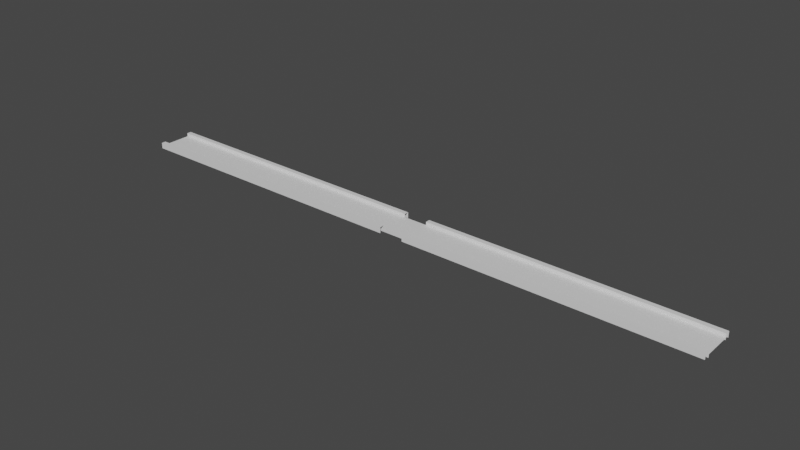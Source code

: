 # Source: Road.blend  (saved by Blender 2.82.7; exported with 4.5.12 LTS)
import bpy
from mathutils import Matrix  # noqa: F401  (used for matrix-valued properties, if any)

bpy.ops.wm.read_factory_settings(use_empty=True)
scene = bpy.context.scene
scene.name = 'Scene'

# ---- collections
col_collection = bpy.data.collections.new('Collection'); scene.collection.children.link(col_collection)

# ---- materials (node trees are filled in below, after node groups)
mat_material_006 = bpy.data.materials.new('Material.006')
mat_material_006.use_transparent_shadow = False
mat_material_008 = bpy.data.materials.new('Material.008')
mat_material_008.use_transparent_shadow = False
mat_material_010 = bpy.data.materials.new('Material.010')
mat_material_010.use_transparent_shadow = False

# ---- material node trees
mat_material_006.use_nodes = True; mat_material_006.node_tree.nodes.clear()
_N = mat_material_006.node_tree.nodes; _L = mat_material_006.node_tree.links
n0 = _N.new('ShaderNodeOutputMaterial'); n0.name = 'Material Output'; n0.location = (300, 300)
n1 = _N.new('ShaderNodeBsdfPrincipled'); n1.name = 'Principled BSDF'; n1.location = (10, 300)
n1.distribution = 'GGX'
n1.subsurface_method = 'BURLEY'
n1.inputs[3].default_value = 1.45
n1.inputs[27].default_value = (0.0, 0.0, 0.0, 1.0)
n1.inputs[28].default_value = 1.0
_L.new(n1.outputs[0], n0.inputs[0])
n0.is_active_output = True
mat_material_008.use_nodes = True; mat_material_008.node_tree.nodes.clear()
_N = mat_material_008.node_tree.nodes; _L = mat_material_008.node_tree.links
n0 = _N.new('ShaderNodeOutputMaterial'); n0.name = 'Material Output'; n0.location = (300, 300)
n1 = _N.new('ShaderNodeBsdfPrincipled'); n1.name = 'Principled BSDF'; n1.location = (10, 300)
n1.distribution = 'GGX'
n1.subsurface_method = 'BURLEY'
n1.inputs[3].default_value = 1.45
n1.inputs[27].default_value = (0.0, 0.0, 0.0, 1.0)
n1.inputs[28].default_value = 1.0
_L.new(n1.outputs[0], n0.inputs[0])
n0.is_active_output = True
mat_material_010.use_nodes = True; mat_material_010.node_tree.nodes.clear()
_N = mat_material_010.node_tree.nodes; _L = mat_material_010.node_tree.links
n0 = _N.new('ShaderNodeOutputMaterial'); n0.name = 'Material Output'; n0.location = (300, 300)
n1 = _N.new('ShaderNodeBsdfPrincipled'); n1.name = 'Principled BSDF'; n1.location = (10, 300)
n1.distribution = 'GGX'
n1.subsurface_method = 'BURLEY'
n1.inputs[3].default_value = 1.45
n1.inputs[27].default_value = (0.0, 0.0, 0.0, 1.0)
n1.inputs[28].default_value = 1.0
_L.new(n1.outputs[0], n0.inputs[0])
n0.is_active_output = True

# ---- world
world_world = bpy.data.worlds.new('World'); scene.world = world_world
world_world.use_nodes = True; world_world.node_tree.nodes.clear()
_N = world_world.node_tree.nodes; _L = world_world.node_tree.links
n0 = _N.new('ShaderNodeOutputWorld'); n0.name = 'World Output'; n0.location = (300, 300)
n1 = _N.new('ShaderNodeBackground'); n1.name = 'Background'; n1.location = (10, 300)
n1.inputs[0].default_value = (0.05088, 0.05088, 0.05088, 1.0)
_L.new(n1.outputs[0], n0.inputs[0])
n0.is_active_output = True
world_world.color = (0.05088, 0.05088, 0.05088)
world_world.use_sun_shadow = False
world_world.sun_shadow_jitter_overblur = 0.0

# ---- meshes
me_road_plane_001 = bpy.data.meshes.new('Road_Plane.001')
me_road_plane_001.from_pydata([(-120.2, -1.575, 1.112), (124.7, -1.575, 1.112), (124.7, -1.575, -0.888), (-120.2, -1.575, -0.888), (-120.2, -1.797, 1.112), (124.7, -1.797, 1.112)], [], [(0, 1, 2, 3), (0, 4, 5, 1)])
me_road_plane_001.polygons.foreach_set('use_smooth', [True] * 2)
_k = set([(0, 1), (0, 3), (0, 4), (1, 2), (1, 5), (2, 3), (4, 5)])
me_road_plane_001.attributes.new('sharp_edge', 'BOOLEAN', 'EDGE').data.foreach_set('value', [ (min(e.vertices), max(e.vertices)) in _k for e in me_road_plane_001.edges])
_uv = me_road_plane_001.uv_layers.new(name='UVMap')
_uv.uv.foreach_set('vector', [0.0, 0.0, 1.0, 0.0, 1.0, 1.0, 0.0, 1.0, 0.0, 0.0, 0.0, 0.0, 1.0, 0.0, 1.0, 0.0])
me_road_plane_001.materials.append(mat_material_006)
me_road_plane_001.use_remesh_fix_poles = True
me_road_plane_001.use_remesh_preserve_attributes = False
me_road_plane_001.use_mirror_vertex_groups = False
me_road_plane_001.update()
me_road_plane_001.normals_split_custom_set([tuple(v) for v in zip(*[iter([0.0, 1.0, 0.0, 0.0, 1.0, 0.0, 0.0, 1.0, 0.0, 0.0, 1.0, 0.0, 0.0, 0.0, 1.0, 0.0, 0.0, 1.0, 0.0, 0.0, 1.0, 0.0, 0.0, 1.0])] * 3)])
me_cube_cube_003 = bpy.data.meshes.new('Cube_Cube.003')
me_cube_cube_003.from_pydata([(20.39, -1.768, 1.434), (20.39, -1.768, 1.124), (20.39, -1.362, 1.124), (20.39, -1.362, 1.434), (0.8296, -1.768, 1.124), (0.8296, -1.362, 1.124), (0.8296, -1.768, 1.434), (0.8296, -1.362, 1.434), (20.39, -1.768, -0.8936), (20.39, -1.768, -1.203), (20.39, -1.362, -1.203), (20.39, -1.362, -0.8936), (0.8296, -1.768, -1.203), (0.8296, -1.362, -1.203), (0.8296, -1.768, -0.8936), (0.8296, -1.362, -0.8936)], [], [(1, 4, 5, 2), (4, 6, 7, 5), (6, 0, 3, 7), (5, 7, 3, 2), (9, 12, 13, 10), (12, 14, 15, 13), (14, 8, 11, 15), (13, 15, 11, 10)])
me_cube_cube_003.polygons.foreach_set('use_smooth', [True] * 8)
_k = set([(0, 3), (0, 6), (1, 2), (1, 4), (2, 3), (2, 5), (3, 7), (4, 5), (4, 6), (5, 7), (6, 7), (8, 11), (8, 14), (9, 10), (9, 12), (10, 11), (10, 13), (11, 15), (12, 13), (12, 14), (13, 15), (14, 15)])
me_cube_cube_003.attributes.new('sharp_edge', 'BOOLEAN', 'EDGE').data.foreach_set('value', [ (min(e.vertices), max(e.vertices)) in _k for e in me_cube_cube_003.edges])
_uv = me_cube_cube_003.uv_layers.new(name='UVMap')
_uv.uv.foreach_set('vector', [0.375, 0.25, 0.375, 0.5, 0.625, 0.5, 0.625, 0.25, 0.375, 0.5, 0.375, 0.75, 0.625, 0.75, 0.625, 0.5, 0.375, 0.75, 0.375, 1.0, 0.625, 1.0, 0.625, 0.75, 0.625, 0.5, 0.625, 0.75, 0.875, 0.75, 0.875, 0.5, 0.375, 0.25, 0.375, 0.5, 0.625, 0.5, 0.625, 0.25, 0.375, 0.5, 0.375, 0.75, 0.625, 0.75, 0.625, 0.5, 0.375, 0.75, 0.375, 1.0, 0.625, 1.0, 0.625, 0.75, 0.625, 0.5, 0.625, 0.75, 0.875, 0.75, 0.875, 0.5])
me_cube_cube_003.materials.append(mat_material_008)
me_cube_cube_003.use_remesh_fix_poles = True
me_cube_cube_003.use_remesh_preserve_attributes = False
me_cube_cube_003.use_mirror_vertex_groups = False
me_cube_cube_003.update()
me_cube_cube_003.normals_split_custom_set([tuple(v) for v in zip(*[iter([0.0, 0.0, -1.0, 0.0, 0.0, -1.0, 0.0, 0.0, -1.0, 0.0, 0.0, -1.0, -1.0, 0.0, 0.0, -1.0, 0.0, 0.0, -1.0, 0.0, 0.0, -1.0, 0.0, 0.0, 0.0, 0.0, 1.0, 0.0, 0.0, 1.0, 0.0, 0.0, 1.0, 0.0, 0.0, 1.0, 0.0, 1.0, 0.0, 0.0, 1.0, 0.0, 0.0, 1.0, 0.0, 0.0, 1.0, 0.0, 0.0, 0.0, -1.0, 0.0, 0.0, -1.0, 0.0, 0.0, -1.0, 0.0, 0.0, -1.0, -1.0, 0.0, 0.0, -1.0, 0.0, 0.0, -1.0, 0.0, 0.0, -1.0, 0.0, 0.0, 0.0, 0.0, 1.0, 0.0, 0.0, 1.0, 0.0, 0.0, 1.0, 0.0, 0.0, 1.0, 0.0, 1.0, 0.0, 0.0, 1.0, 0.0, 0.0, 1.0, 0.0, 0.0, 1.0, 0.0])] * 3)])
me_cube_cube_004 = bpy.data.meshes.new('Cube_Cube.004')
me_cube_cube_004.from_pydata([(-0.8394, -1.767, 1.434), (-0.8394, -1.767, 1.124), (-0.8394, -1.362, 1.124), (-0.8394, -1.362, 1.434), (-21.22, -1.767, 1.124), (-21.22, -1.362, 1.124), (-21.22, -1.767, 1.434), (-21.22, -1.362, 1.434), (-0.8394, -1.767, -0.8936), (-0.8394, -1.767, -1.203), (-0.8394, -1.362, -1.203), (-0.8394, -1.362, -0.8936), (-21.22, -1.767, -1.203), (-21.22, -1.362, -1.203), (-21.22, -1.767, -0.8936), (-21.22, -1.362, -0.8936)], [], [(1, 4, 5, 2), (6, 0, 3, 7), (5, 7, 3, 2), (9, 12, 13, 10), (14, 8, 11, 15), (13, 15, 11, 10)])
me_cube_cube_004.polygons.foreach_set('use_smooth', [True] * 6)
_k = set([(0, 3), (0, 6), (1, 2), (1, 4), (2, 3), (2, 5), (3, 7), (4, 5), (5, 7), (6, 7), (8, 11), (8, 14), (9, 10), (9, 12), (10, 11), (10, 13), (11, 15), (12, 13), (13, 15), (14, 15)])
me_cube_cube_004.attributes.new('sharp_edge', 'BOOLEAN', 'EDGE').data.foreach_set('value', [ (min(e.vertices), max(e.vertices)) in _k for e in me_cube_cube_004.edges])
_uv = me_cube_cube_004.uv_layers.new(name='UVMap')
_uv.uv.foreach_set('vector', [0.375, 0.25, 0.375, 0.5, 0.625, 0.5, 0.625, 0.25, 0.375, 0.75, 0.375, 1.0, 0.625, 1.0, 0.625, 0.75, 0.625, 0.5, 0.625, 0.75, 0.875, 0.75, 0.875, 0.5, 0.375, 0.25, 0.375, 0.5, 0.625, 0.5, 0.625, 0.25, 0.375, 0.75, 0.375, 1.0, 0.625, 1.0, 0.625, 0.75, 0.625, 0.5, 0.625, 0.75, 0.875, 0.75, 0.875, 0.5])
me_cube_cube_004.materials.append(mat_material_010)
me_cube_cube_004.use_remesh_fix_poles = True
me_cube_cube_004.use_remesh_preserve_attributes = False
me_cube_cube_004.use_mirror_vertex_groups = False
me_cube_cube_004.update()
me_cube_cube_004.normals_split_custom_set([tuple(v) for v in zip(*[iter([0.0, 0.0, -1.0, 0.0, 0.0, -1.0, 0.0, 0.0, -1.0, 0.0, 0.0, -1.0, 0.0, 0.0, 1.0, 0.0, 0.0, 1.0, 0.0, 0.0, 1.0, 0.0, 0.0, 1.0, 0.0, 1.0, 0.0, 0.0, 1.0, 0.0, 0.0, 1.0, 0.0, 0.0, 1.0, 0.0, 0.0, 0.0, -1.0, 0.0, 0.0, -1.0, 0.0, 0.0, -1.0, 0.0, 0.0, -1.0, 0.0, 0.0, 1.0, 0.0, 0.0, 1.0, 0.0, 0.0, 1.0, 0.0, 0.0, 1.0, 0.0, 1.0, 0.0, 0.0, 1.0, 0.0, 0.0, 1.0, 0.0, 0.0, 1.0, 0.0])] * 3)])

# ---- objects
ob_road_plane_001 = bpy.data.objects.new('Road_Plane.001', me_road_plane_001)
ob_cube_cube_003 = bpy.data.objects.new('Cube_Cube.003', me_cube_cube_003)
ob_cube_cube_004 = bpy.data.objects.new('Cube_Cube.004', me_cube_cube_004)

# ---- transforms, parenting, visibility, modifiers, constraints
ob_road_plane_001.location = (0.0, 0.0, 0.0)
ob_road_plane_001.rotation_euler = (1.571, -0.0, 0.0)
ob_road_plane_001.scale = (-0.1699, 1.0, 1.0)
ob_road_plane_001.lineart.crease_threshold = 0.0
ob_cube_cube_003.location = (0.0, 0.0, 0.0)
ob_cube_cube_003.rotation_euler = (1.571, -0.0, 0.0)
ob_cube_cube_003.lineart.crease_threshold = 0.0
ob_cube_cube_004.location = (0.0, 0.0, 0.0)
ob_cube_cube_004.rotation_euler = (1.571, -0.0, 0.0)
ob_cube_cube_004.lineart.crease_threshold = 0.0

# ---- collection membership
col_collection.objects.link(ob_road_plane_001)
col_collection.objects.link(ob_cube_cube_003)
col_collection.objects.link(ob_cube_cube_004)

# ---- scene / render settings (as saved in the file)
scene.frame_start = 1; scene.frame_end = 250; scene.frame_set(1)
scene.render.engine = 'BLENDER_EEVEE_NEXT'
scene.cycles.use_denoising = False
scene.cycles.samples = 128
scene.cycles.sampling_pattern = 'TABULATED_SOBOL'
scene.cycles.use_adaptive_sampling = False
scene.cycles.use_light_tree = False
scene.view_settings.view_transform = 'Filmic'
bpy.context.view_layer.update()

# ---- added for rendering (the .blend has no active camera and no usable light): camera, sun
cam_auto = bpy.data.cameras.new('AutoCamera')
cam_auto.lens = 50.0
cam_auto.sensor_width = 36.0
cam_auto.clip_end = 1000.0
ob_auto_camera = bpy.data.objects.new('AutoCamera', cam_auto)
scene.collection.objects.link(ob_auto_camera)
ob_auto_camera.location = (38.2174, -46.4481, 29.3092)
ob_auto_camera.rotation_euler = (1.09748, -7.21219e-08, 0.694738)
scene.camera = ob_auto_camera
light_auto_sun = bpy.data.lights.new('AutoSun', 'SUN')
light_auto_sun.energy = 3.0
light_auto_sun.angle = 0.0523599
ob_auto_sun = bpy.data.objects.new('AutoSun', light_auto_sun)
scene.collection.objects.link(ob_auto_sun)
ob_auto_sun.rotation_euler = (0.872665, 0.174533, 0.523599)
bpy.context.view_layer.update()

